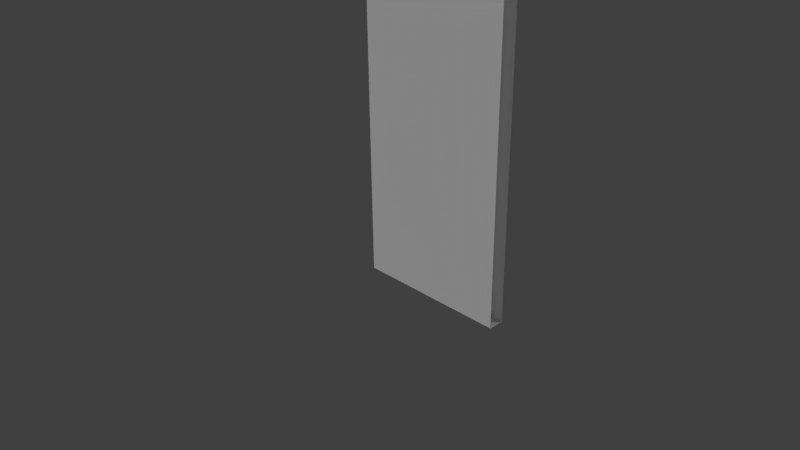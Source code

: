 # Source: wall_2x4.blend  (saved by Blender 2.76.0; exported with 4.5.12 LTS)
import bpy
from mathutils import Matrix  # noqa: F401  (used for matrix-valued properties, if any)

bpy.ops.wm.read_factory_settings(use_empty=True)
scene = bpy.context.scene
scene.name = 'Scene'

# ---- collections
col_collection_1 = bpy.data.collections.new('Collection 1'); scene.collection.children.link(col_collection_1)
col_collection_2 = bpy.data.collections.new('Collection 2'); scene.collection.children.link(col_collection_2)
col_collection_2.hide_render = True
col_collection_2.hide_viewport = True

# ---- materials (node trees are filled in below, after node groups)
mat_walls = bpy.data.materials.new('Walls')
mat_walls.alpha_threshold = 0.0
mat_walls.use_transparent_shadow = False
mat_walls.roughness = 0.5

# ---- material node trees

# ---- world
world_world = bpy.data.worlds.new('World'); scene.world = world_world
world_world.color = (0.05088, 0.05088, 0.05088)
world_world.use_sun_shadow = False
world_world.sun_shadow_jitter_overblur = 0.0
world_world.cycles.sampling_method = 'MANUAL'
world_world.cycles.sample_map_resolution = 256

# ---- cameras
cam_camera = bpy.data.cameras.new('Camera')
cam_camera.clip_end = 100.0
cam_camera.lens = 35.0
cam_camera.sensor_width = 32.0
cam_camera.sensor_height = 18.0
cam_camera.ortho_scale = 7.314
cam_camera.dof.focus_distance = 0.0
cam_camera.dof.aperture_fstop = 128.0

# ---- lights
light_lamp_001 = bpy.data.lights.new('Lamp.001', 'SUN')
light_lamp_001.transmission_factor = 0.0
light_lamp_001.cutoff_distance = 30.0
light_lamp_001.angle = 0.1993
light_lamp_001.energy = 1.0
light_lamp_001.shadow_buffer_clip_start = 1.001
light_lamp_001.shadow_soft_size = 0.1
light_lamp_001.shadow_cascade_max_distance = 1000.0
light_lamp_001.cycles.use_multiple_importance_sampling = False
light_lamp = bpy.data.lights.new('Lamp', 'SUN')
light_lamp.transmission_factor = 0.0
light_lamp.cutoff_distance = 30.0
light_lamp.angle = 0.1993
light_lamp.energy = 1.0
light_lamp.shadow_buffer_clip_start = 1.001
light_lamp.shadow_soft_size = 0.1
light_lamp.shadow_cascade_max_distance = 1000.0
light_lamp.cycles.use_multiple_importance_sampling = False
light_sun = bpy.data.lights.new('Sun', 'SUN')
light_sun.transmission_factor = 0.0
light_sun.angle = 0.1993
light_sun.energy = 1.0
light_sun.shadow_buffer_clip_start = 0.5
light_sun.shadow_soft_size = 0.1
light_sun.shadow_cascade_max_distance = 1000.0
light_sun.cycles.use_multiple_importance_sampling = False

# ---- meshes
me_wall_2x4 = bpy.data.meshes.new('Wall 2x4')
me_wall_2x4.from_pydata([(0.0, 0.0, 0.0), (2.0, 0.0, 0.0), (2.0, 5.0, 7.55e-08), (0.0, 5.0, 7.55e-08), (0.0, 0.0, -0.2), (2.0, 0.0, -0.2), (2.0, 5.0, -0.2), (0.0, 5.0, -0.2), (0.0, -0.2, -2.25e-16), (2.0, -0.2, -2.25e-16), (0.0, -0.2, -0.2), (2.0, -0.2, -0.2)], [], [(0, 1, 2, 3), (4, 7, 6, 5), (3, 2, 6, 7), (9, 8, 10, 11), (4, 5, 11, 10), (1, 0, 8, 9)])
_uv = me_wall_2x4.uv_layers.new(name='UVMap')
_uv.uv.foreach_set('vector', [0.8696, 0.9615, 0.4348, 0.9615, 0.4348, 0.0, 0.8696, 0.0, 2.592e-07, 0.9615, 0.0, 0.0, 0.4348, 0.0, 0.4348, 0.9615, 1.0, 0.3846, 1.0, 0.7692, 0.9565, 0.7692, 0.9565, 0.3846, 1.0, 0.0, 1.0, 0.3846, 0.9565, 0.3846, 0.9565, 0.0, 2.592e-07, 0.9615, 0.4348, 0.9615, 0.4348, 1.0, 2.695e-07, 1.0, 0.4348, 0.9615, 0.8696, 0.9615, 0.8696, 1.0, 0.4348, 1.0])
me_wall_2x4.materials.append(mat_walls)
me_wall_2x4.use_remesh_preserve_volume = False
me_wall_2x4.use_remesh_preserve_attributes = False
me_wall_2x4.use_mirror_vertex_groups = False
me_wall_2x4.update()
me_wall_2x4_001 = bpy.data.meshes.new('Wall 2x4.001')
me_wall_2x4_001.from_pydata([(0.0, 0.0, 0.0), (2.0, 0.0, 0.0), (2.0, 4.0, 0.0), (0.0, 4.0, 0.0), (0.0, 0.0, -0.2), (2.0, 0.0, -0.2), (2.0, 4.0, -0.2), (0.0, 4.0, -0.2)], [], [(0, 1, 2, 3), (4, 7, 6, 5), (3, 2, 6, 7)])
_uv = me_wall_2x4_001.uv_layers.new(name='UVMap')
_uv.uv.foreach_set('vector', [0.8628, 1.062, 0.3954, 1.062, 0.3954, -0.01287, 0.8628, -0.01287, -0.07193, 1.062, -0.07193, -0.01287, 0.3954, -0.01287, 0.3954, 1.062, 1.003, -0.01287, 1.003, 0.5246, 0.9563, 0.5246, 0.9563, -0.01287])
me_wall_2x4_001.materials.append(mat_walls)
me_wall_2x4_001.use_remesh_preserve_volume = False
me_wall_2x4_001.use_remesh_preserve_attributes = False
me_wall_2x4_001.use_mirror_vertex_groups = False
me_wall_2x4_001.update()

# ---- objects
ob_lamp_001 = bpy.data.objects.new('Lamp.001', light_lamp_001)
ob_wall_2x4 = bpy.data.objects.new('Wall 2x4', me_wall_2x4)
ob_lamp = bpy.data.objects.new('Lamp', light_lamp)
ob_camera = bpy.data.objects.new('Camera', cam_camera)
ob_sun = bpy.data.objects.new('Sun', light_sun)
ob_wall_2x4_001 = bpy.data.objects.new('Wall 2x4.001', me_wall_2x4_001)

# ---- transforms, parenting, visibility, modifiers, constraints
ob_lamp_001.location = (0.07625, -4.995, 4.904)
ob_lamp_001.rotation_euler = (-0.7991, 0.179, 3.208)
ob_lamp_001.lock_rotations_4d = False
ob_lamp_001.empty_display_type = 'ARROWS'
ob_lamp_001.color = (0.0, 0.0, 0.0, 0.0)
ob_lamp_001.lineart.crease_threshold = 0.0
ob_wall_2x4.location = (0.0, 0.0, 0.0)
ob_wall_2x4.rotation_euler = (1.571, -0.0, 0.0)
ob_wall_2x4.lineart.crease_threshold = 0.0
ob_lamp.location = (4.076, 4.005, 5.904)
ob_lamp.rotation_euler = (1.326, 0.1916, 2.348)
ob_lamp.lock_rotations_4d = False
ob_lamp.empty_display_type = 'ARROWS'
ob_lamp.color = (0.0, 0.0, 0.0, 0.0)
ob_lamp.lineart.crease_threshold = 0.0
ob_camera.location = (7.481, -6.508, 5.344)
ob_camera.rotation_euler = (1.109, 0.01082, 0.8149)
ob_camera.lock_rotations_4d = False
ob_camera.empty_display_type = 'ARROWS'
ob_camera.color = (0.0, 0.0, 0.0, 0.0)
ob_camera.display_type = 'WIRE'
ob_camera.lineart.crease_threshold = 0.0
ob_sun.location = (0.0, -3.0, 6.0)
ob_sun.rotation_euler = (0.4273, -0.1174, 0.2573)
ob_sun.lineart.crease_threshold = 0.0
ob_wall_2x4_001.location = (0.0, 0.0, 0.0)
ob_wall_2x4_001.rotation_euler = (1.571, -0.0, 0.0)
ob_wall_2x4_001.lineart.crease_threshold = 0.0

# ---- collection membership
col_collection_1.objects.link(ob_lamp_001)
col_collection_1.objects.link(ob_wall_2x4)
col_collection_1.objects.link(ob_lamp)
col_collection_1.objects.link(ob_camera)
col_collection_2.objects.link(ob_sun)
col_collection_2.objects.link(ob_wall_2x4_001)

# ---- scene / render settings (as saved in the file)
scene.camera = ob_camera
scene.frame_start = 1; scene.frame_end = 250; scene.frame_set(1)
scene.render.engine = 'BLENDER_EEVEE_NEXT'
scene.render.resolution_percentage = 50
scene.render.dither_intensity = 0.0
scene.cycles.use_denoising = False
scene.cycles.samples = 10
scene.cycles.sampling_pattern = 'TABULATED_SOBOL'
scene.cycles.light_sampling_threshold = 0.0
scene.cycles.use_adaptive_sampling = False
scene.cycles.use_light_tree = False
scene.cycles.blur_glossy = 0.0
scene.cycles.pixel_filter_type = 'GAUSSIAN'
scene.cycles.sample_clamp_indirect = 0.0
scene.view_settings.view_transform = 'Standard'
bpy.context.view_layer.update()
